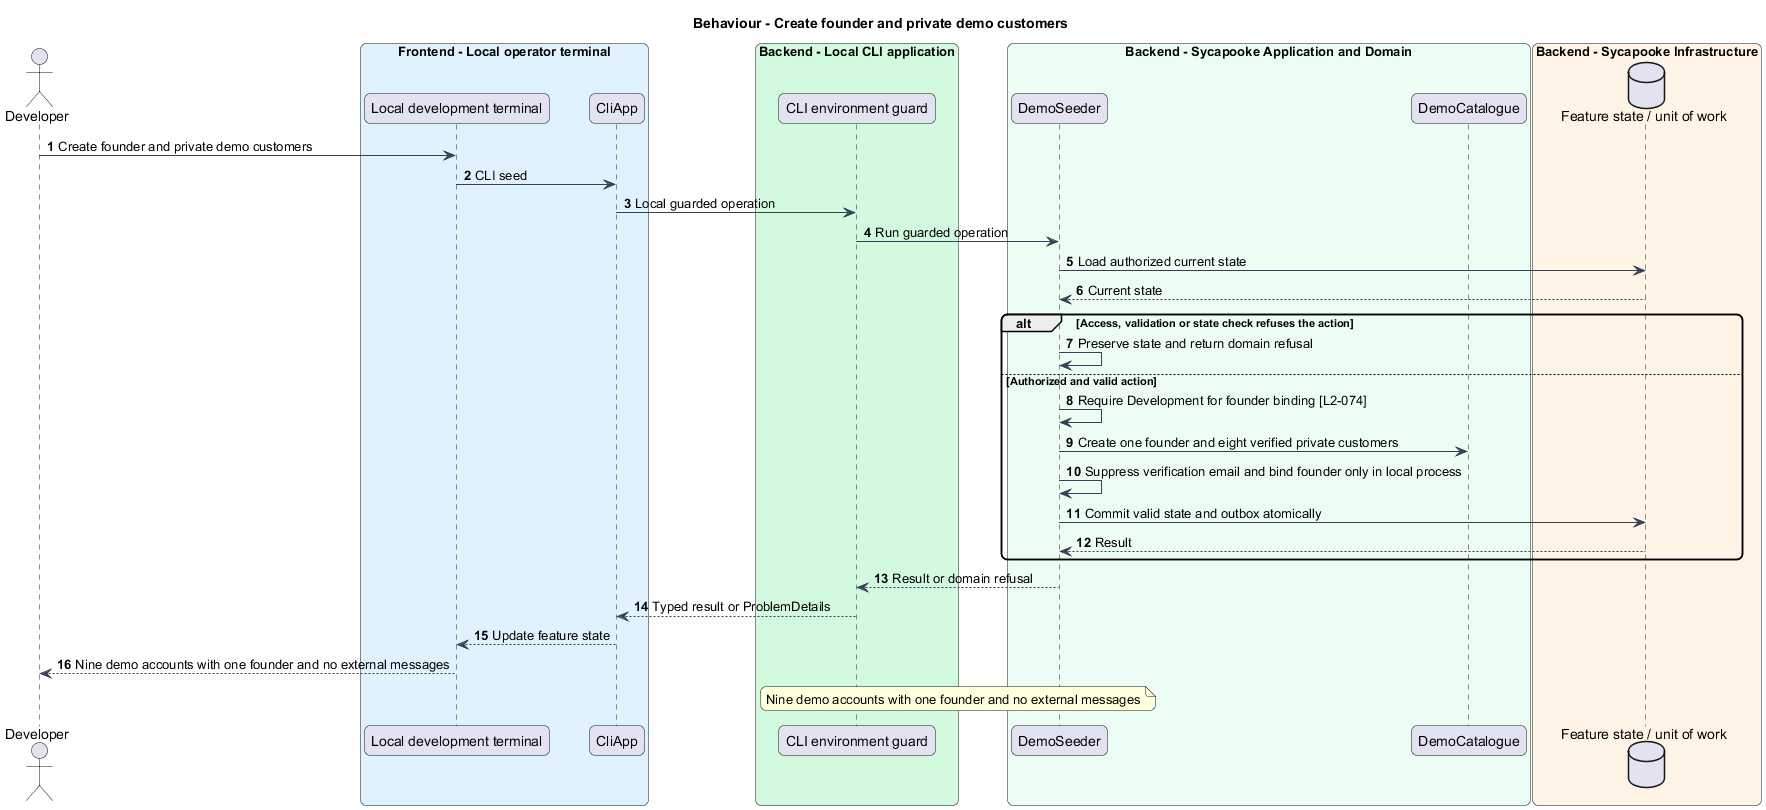

The diagram above was rendered by PlantUML. Its source (embedded in the PNG):
@startuml
skinparam backgroundColor #FFFFFF
skinparam shadowing false
skinparam roundcorner 12
skinparam defaultFontName Arial
skinparam ArrowColor #344054
title Behaviour - Create founder and private demo customers
autonumber
actor "Developer" as actor
box "Frontend - Local operator terminal" #E0F2FE
 participant "Local development terminal" as page
 participant "CliApp" as client
end box
box "Backend - Local CLI application" #D1FADF
 participant "CLI environment guard" as entry
end box
box "Backend - Sycapooke Application and Domain" #ECFDF3
 participant "DemoSeeder" as handler
 participant "DemoCatalogue" as model
end box
box "Backend - Sycapooke Infrastructure" #FFF4E5
 database "Feature state / unit of work" as db
end box
actor -> page : Create founder and private demo customers
page -> client : CLI seed
client -> entry : Local guarded operation
entry -> handler : Run guarded operation
handler -> db : Load authorized current state
db --> handler : Current state
alt Access, validation or state check refuses the action
 handler -> handler : Preserve state and return domain refusal
else Authorized and valid action
handler -> handler : Require Development for founder binding [L2-074]
handler -> model : Create one founder and eight verified private customers
handler -> handler : Suppress verification email and bind founder only in local process
handler -> db : Commit valid state and outbox atomically
db --> handler : Result
end
handler --> entry : Result or domain refusal
entry --> client : Typed result or ProblemDetails
client --> page : Update feature state
page --> actor : Nine demo accounts with one founder and no external messages
note over entry, handler
Nine demo accounts with one founder and no external messages
end note
@enduml